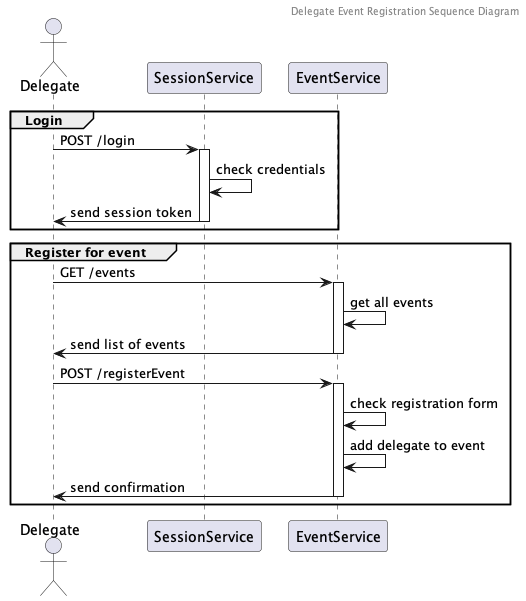

The diagram above was rendered by PlantUML. Its source (embedded in the PNG):
@startuml DelegateRegistration

header Delegate Event Registration Sequence Diagram

actor Delegate
participant "SessionService" as SS
participant "EventService" as ES

group Login
Delegate -> SS: POST /login
activate SS
SS -> SS: check credentials
SS -> Delegate: send session token
deactivate SS
end

group Register for event
Delegate -> ES: GET /events
activate ES
ES -> ES: get all events
ES -> Delegate: send list of events
deactivate ES
Delegate -> ES: POST /registerEvent 
activate ES
ES -> ES: check registration form
ES -> ES: add delegate to event
ES -> Delegate: send confirmation
deactivate ES
end

@enduml